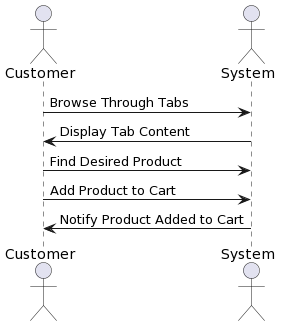

The diagram above was rendered by PlantUML. Its source (embedded in the PNG):
@startuml
!define Actor customer
!define Actor system

actor Customer as Customer
actor System as System

Customer -> System: Browse Through Tabs
System -> Customer: Display Tab Content
Customer -> System: Find Desired Product
Customer -> System: Add Product to Cart
System -> Customer: Notify Product Added to Cart
@enduml